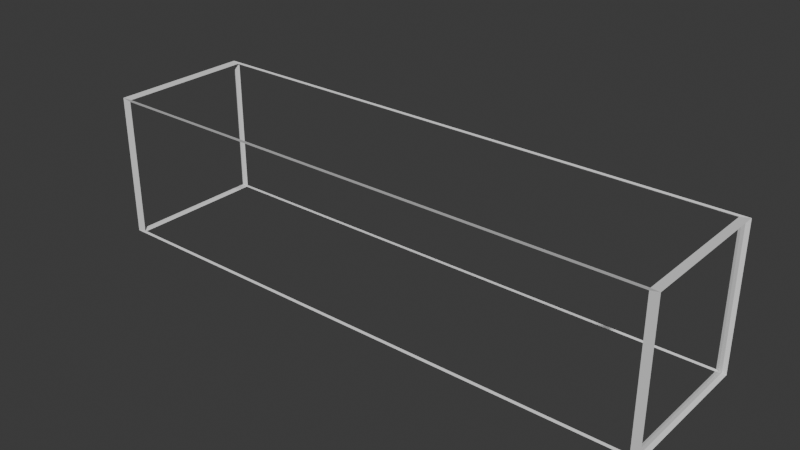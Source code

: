 # Source: fourbyonebrickoutline.blend  (saved by Blender 4.0.36; exported with 4.5.12 LTS)
import bpy
from mathutils import Matrix  # noqa: F401  (used for matrix-valued properties, if any)

bpy.ops.wm.read_factory_settings(use_empty=True)
scene = bpy.context.scene
scene.name = 'Scene'

# ---- collections
col_collection = bpy.data.collections.new('Collection'); scene.collection.children.link(col_collection)

# ---- world
world_world = bpy.data.worlds.new('World'); scene.world = world_world
world_world.use_nodes = True; world_world.node_tree.nodes.clear()
_N = world_world.node_tree.nodes; _L = world_world.node_tree.links
n0 = _N.new('ShaderNodeOutputWorld'); n0.name = 'World Output'; n0.location = (300, 300)
n1 = _N.new('ShaderNodeBackground'); n1.name = 'Background'; n1.location = (10, 300)
n1.inputs[0].default_value = (0.05088, 0.05088, 0.05088, 1.0)
_L.new(n1.outputs[0], n0.inputs[0])
n0.is_active_output = True
world_world.color = (0.05088, 0.05088, 0.05088)
world_world.use_sun_shadow = False
world_world.sun_shadow_jitter_overblur = 0.0

# ---- meshes
me_cube = bpy.data.meshes.new('Cube')
me_cube.from_pydata([(-1.0, -1.0, -1.0), (-1.0, -1.0, 1.0), (-1.0, 1.0, -1.0), (-1.0, 1.0, 1.0), (1.0, -1.0, -1.0), (1.0, -1.0, 1.0), (1.0, 1.0, -1.0), (1.0, 1.0, 1.0)], [], [(0, 1, 3, 2), (2, 3, 7, 6), (6, 7, 5, 4), (4, 5, 1, 0), (2, 6, 4, 0), (7, 3, 1, 5)])
_uv = me_cube.uv_layers.new(name='UVMap')
_uv.uv.foreach_set('vector', [0.375, 0.0, 0.625, 0.0, 0.625, 0.25, 0.375, 0.25, 0.375, 0.25, 0.625, 0.25, 0.625, 0.5, 0.375, 0.5, 0.375, 0.5, 0.625, 0.5, 0.625, 0.75, 0.375, 0.75, 0.375, 0.75, 0.625, 0.75, 0.625, 1.0, 0.375, 1.0, 0.125, 0.5, 0.375, 0.5, 0.375, 0.75, 0.125, 0.75, 0.625, 0.5, 0.875, 0.5, 0.875, 0.75, 0.625, 0.75])
me_cube.update()

# ---- objects
ob_cube = bpy.data.objects.new('Cube', me_cube)

# ---- transforms, parenting, visibility, modifiers, constraints
ob_cube.location = (0.0, 0.0, 0.0)
ob_cube.scale = (4.0, 1.0, 1.0)
_m = ob_cube.modifiers.new('Wireframe', 'WIREFRAME')
_m.thickness = 0.04

# ---- collection membership
col_collection.objects.link(ob_cube)

# ---- scene / render settings (as saved in the file)
scene.frame_start = 1; scene.frame_end = 250; scene.frame_set(4)
scene.render.engine = 'BLENDER_EEVEE_NEXT'
scene.cycles.sampling_pattern = 'TABULATED_SOBOL'
bpy.context.view_layer.update()

# ---- added for rendering (the .blend has no active camera and no usable light): camera, sun
cam_auto = bpy.data.cameras.new('AutoCamera')
cam_auto.lens = 50.0
cam_auto.sensor_width = 36.0
cam_auto.clip_end = 1000.0
ob_auto_camera = bpy.data.objects.new('AutoCamera', cam_auto)
scene.collection.objects.link(ob_auto_camera)
ob_auto_camera.location = (7.94144, -9.52973, 6.35316)
ob_auto_camera.rotation_euler = (1.09748, -7.21219e-08, 0.694738)
scene.camera = ob_auto_camera
light_auto_sun = bpy.data.lights.new('AutoSun', 'SUN')
light_auto_sun.energy = 3.0
light_auto_sun.angle = 0.0523599
ob_auto_sun = bpy.data.objects.new('AutoSun', light_auto_sun)
scene.collection.objects.link(ob_auto_sun)
ob_auto_sun.rotation_euler = (0.872665, 0.174533, 0.523599)
bpy.context.view_layer.update()

